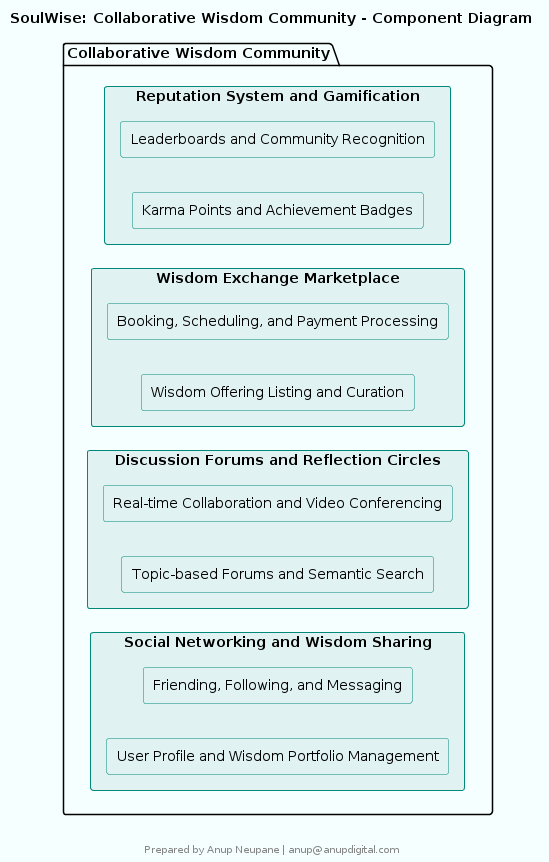

The diagram above was rendered by PlantUML. Its source (embedded in the PNG):
@startuml
skinparam componentStyle rectangle
skinparam backgroundColor #F5FFFF
skinparam componentBackgroundColor #E0F2F1
skinparam componentBorderColor #00897B
skinparam componentFontColor #000000
skinparam componentFontSize 14
skinparam componentFontName Arial
skinparam arrowColor #00897B
skinparam arrowFontColor #000000
skinparam arrowFontSize 14
skinparam arrowFontName Arial

title SoulWise: Collaborative Wisdom Community - Component Diagram


left to right direction
package "Collaborative Wisdom Community" {
  component "Social Networking and Wisdom Sharing" {
    component "User Profile and Wisdom Portfolio Management"
    component "Friending, Following, and Messaging"
  }
  
  component "Discussion Forums and Reflection Circles" {
    component "Topic-based Forums and Semantic Search"
    component "Real-time Collaboration and Video Conferencing"
  }
  
  component "Wisdom Exchange Marketplace" {
    component "Wisdom Offering Listing and Curation"
    component "Booking, Scheduling, and Payment Processing"
  }
  
  component "Reputation System and Gamification" {
    component "Karma Points and Achievement Badges"
    component "Leaderboards and Community Recognition"
  }
}

footer 


Prepared by Anup Neupane | anup@anupdigital.com
endfooter
@enduml